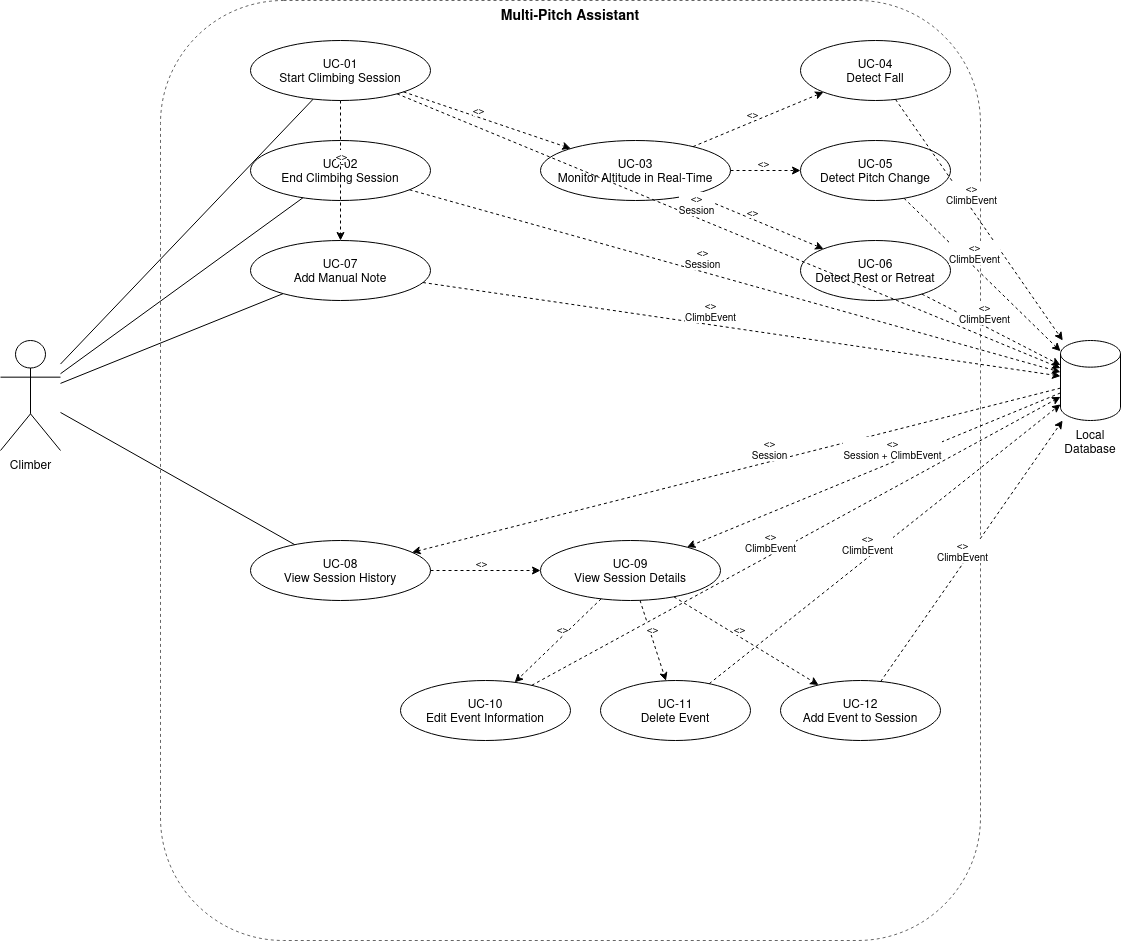

The diagram above was exported from draw.io. Its source (the exported page's mxGraphModel, read from the mxfile embedded in the PNG):
<mxGraphModel dx="1426" dy="795" grid="1" gridSize="10" guides="1" tooltips="1" connect="1" arrows="1" fold="1" page="1" pageScale="1" pageWidth="1400" pageHeight="1654" math="0" shadow="0">
  <root>
    <mxCell id="0" />
    <mxCell id="1" parent="0" />
    <mxCell id="boundary-1" parent="1" style="rounded=1;whiteSpace=wrap;html=1;fillColor=none;strokeColor=#666666;fontSize=14;fontStyle=1;verticalAlign=top;dashed=1;" value="Multi-Pitch Assistant" vertex="1">
      <mxGeometry height="940" width="820" x="220" y="40" as="geometry" />
    </mxCell>
    <mxCell id="actor-climber" parent="1" style="shape=umlActor;verticalLabelPosition=bottom;verticalAlign=top;html=1;outlineConnect=0;" value="Climber" vertex="1">
      <mxGeometry height="110" width="60" x="60" y="380" as="geometry" />
    </mxCell>
    <mxCell id="actor-db" parent="1" style="shape=mxgraph.flowchart.database;whiteSpace=wrap;html=1;verticalLabelPosition=bottom;verticalAlign=top;" value="Local Database" vertex="1">
      <mxGeometry height="80" width="60" x="1120" y="380" as="geometry" />
    </mxCell>
    <mxCell id="uc01" parent="1" style="ellipse;whiteSpace=wrap;html=1;" value="UC-01&#10;Start Climbing Session" vertex="1">
      <mxGeometry height="60" width="180" x="310" y="80" as="geometry" />
    </mxCell>
    <mxCell id="uc02" parent="1" style="ellipse;whiteSpace=wrap;html=1;" value="UC-02&#10;End Climbing Session" vertex="1">
      <mxGeometry height="60" width="180" x="310" y="180" as="geometry" />
    </mxCell>
    <mxCell id="uc07" parent="1" style="ellipse;whiteSpace=wrap;html=1;" value="UC-07&#10;Add Manual Note" vertex="1">
      <mxGeometry height="60" width="180" x="310" y="280" as="geometry" />
    </mxCell>
    <mxCell id="uc03" parent="1" style="ellipse;whiteSpace=wrap;html=1;" value="UC-03&#10;Monitor Altitude in Real-Time" vertex="1">
      <mxGeometry height="60" width="190" x="600" y="180" as="geometry" />
    </mxCell>
    <mxCell id="uc04" parent="1" style="ellipse;whiteSpace=wrap;html=1;" value="UC-04&#10;Detect Fall" vertex="1">
      <mxGeometry height="60" width="150" x="860" y="80" as="geometry" />
    </mxCell>
    <mxCell id="uc05" parent="1" style="ellipse;whiteSpace=wrap;html=1;" value="UC-05&#10;Detect Pitch Change" vertex="1">
      <mxGeometry height="60" width="150" x="860" y="180" as="geometry" />
    </mxCell>
    <mxCell id="uc06" parent="1" style="ellipse;whiteSpace=wrap;html=1;" value="UC-06&#10;Detect Rest or Retreat" vertex="1">
      <mxGeometry height="60" width="150" x="860" y="280" as="geometry" />
    </mxCell>
    <mxCell id="uc08" parent="1" style="ellipse;whiteSpace=wrap;html=1;" value="UC-08&#10;View Session History" vertex="1">
      <mxGeometry height="60" width="180" x="310" y="580" as="geometry" />
    </mxCell>
    <mxCell id="uc09" parent="1" style="ellipse;whiteSpace=wrap;html=1;" value="UC-09&#10;View Session Details" vertex="1">
      <mxGeometry height="60" width="180" x="600" y="580" as="geometry" />
    </mxCell>
    <mxCell id="uc10" parent="1" style="ellipse;whiteSpace=wrap;html=1;" value="UC-10&#10;Edit Event Information" vertex="1">
      <mxGeometry height="60" width="170" x="460" y="720" as="geometry" />
    </mxCell>
    <mxCell id="uc11" parent="1" style="ellipse;whiteSpace=wrap;html=1;" value="UC-11&#10;Delete Event" vertex="1">
      <mxGeometry height="60" width="150" x="660" y="720" as="geometry" />
    </mxCell>
    <mxCell id="uc12" parent="1" style="ellipse;whiteSpace=wrap;html=1;" value="UC-12&#10;Add Event to Session" vertex="1">
      <mxGeometry height="60" width="160" x="840" y="720" as="geometry" />
    </mxCell>
    <mxCell id="e-climber-uc01" edge="1" parent="1" source="actor-climber" style="endArrow=none;html=1;rounded=0;" target="uc01" value="">
      <mxGeometry relative="1" as="geometry" />
    </mxCell>
    <mxCell id="e-climber-uc02" edge="1" parent="1" source="actor-climber" style="endArrow=none;html=1;rounded=0;" target="uc02" value="">
      <mxGeometry relative="1" as="geometry" />
    </mxCell>
    <mxCell id="e-climber-uc07" edge="1" parent="1" source="actor-climber" style="endArrow=none;html=1;rounded=0;" target="uc07" value="">
      <mxGeometry relative="1" as="geometry" />
    </mxCell>
    <mxCell id="e-climber-uc08" edge="1" parent="1" source="actor-climber" style="endArrow=none;html=1;rounded=0;" target="uc08" value="">
      <mxGeometry relative="1" as="geometry" />
    </mxCell>
    <mxCell id="e-uc01-uc03" edge="1" parent="1" source="uc01" style="html=1;startArrow=none;startFill=0;endArrow=classic;endFill=1;dashed=1;rounded=0;" target="uc03" value="">
      <mxGeometry relative="1" as="geometry" />
    </mxCell>
    <mxCell id="lbl-uc01-uc03" connectable="0" parent="e-uc01-uc03" style="resizable=0;html=1;align=center;verticalAlign=bottom;labelBackgroundColor=#ffffff;fontSize=10;" value="&lt;&lt;includes&gt;&gt;" vertex="1">
      <mxGeometry relative="1" x="-0.1" as="geometry">
        <mxPoint as="offset" />
      </mxGeometry>
    </mxCell>
    <mxCell id="e-uc01-uc07" edge="1" parent="1" source="uc01" style="html=1;startArrow=none;startFill=0;endArrow=classic;endFill=1;dashed=1;rounded=0;" target="uc07" value="">
      <mxGeometry relative="1" as="geometry" />
    </mxCell>
    <mxCell id="lbl-uc01-uc07" connectable="0" parent="e-uc01-uc07" style="resizable=0;html=1;align=center;verticalAlign=bottom;labelBackgroundColor=#ffffff;fontSize=10;" value="&lt;&lt;includes&gt;&gt;" vertex="1">
      <mxGeometry relative="1" x="-0.1" as="geometry">
        <mxPoint as="offset" />
      </mxGeometry>
    </mxCell>
    <mxCell id="e-uc03-uc04" edge="1" parent="1" source="uc03" style="html=1;startArrow=none;startFill=0;endArrow=classic;endFill=1;dashed=1;rounded=0;" target="uc04" value="">
      <mxGeometry relative="1" as="geometry" />
    </mxCell>
    <mxCell id="lbl-uc03-uc04" connectable="0" parent="e-uc03-uc04" style="resizable=0;html=1;align=center;verticalAlign=bottom;labelBackgroundColor=#ffffff;fontSize=10;" value="&lt;&lt;includes&gt;&gt;" vertex="1">
      <mxGeometry relative="1" x="-0.1" as="geometry">
        <mxPoint as="offset" />
      </mxGeometry>
    </mxCell>
    <mxCell id="e-uc03-uc05" edge="1" parent="1" source="uc03" style="html=1;startArrow=none;startFill=0;endArrow=classic;endFill=1;dashed=1;rounded=0;" target="uc05" value="">
      <mxGeometry relative="1" as="geometry" />
    </mxCell>
    <mxCell id="lbl-uc03-uc05" connectable="0" parent="e-uc03-uc05" style="resizable=0;html=1;align=center;verticalAlign=bottom;labelBackgroundColor=#ffffff;fontSize=10;" value="&lt;&lt;includes&gt;&gt;" vertex="1">
      <mxGeometry relative="1" x="-0.1" as="geometry">
        <mxPoint as="offset" />
      </mxGeometry>
    </mxCell>
    <mxCell id="e-uc03-uc06" edge="1" parent="1" source="uc03" style="html=1;startArrow=none;startFill=0;endArrow=classic;endFill=1;dashed=1;rounded=0;" target="uc06" value="">
      <mxGeometry relative="1" as="geometry" />
    </mxCell>
    <mxCell id="lbl-uc03-uc06" connectable="0" parent="e-uc03-uc06" style="resizable=0;html=1;align=center;verticalAlign=bottom;labelBackgroundColor=#ffffff;fontSize=10;" value="&lt;&lt;includes&gt;&gt;" vertex="1">
      <mxGeometry relative="1" x="-0.1" as="geometry">
        <mxPoint as="offset" />
      </mxGeometry>
    </mxCell>
    <mxCell id="e-uc08-uc09" edge="1" parent="1" source="uc08" style="html=1;startArrow=none;startFill=0;endArrow=classic;endFill=1;dashed=1;rounded=0;" target="uc09" value="">
      <mxGeometry relative="1" as="geometry" />
    </mxCell>
    <mxCell id="lbl-uc08-uc09" connectable="0" parent="e-uc08-uc09" style="resizable=0;html=1;align=center;verticalAlign=bottom;labelBackgroundColor=#ffffff;fontSize=10;" value="&lt;&lt;extends&gt;&gt;" vertex="1">
      <mxGeometry relative="1" x="-0.1" as="geometry">
        <mxPoint as="offset" />
      </mxGeometry>
    </mxCell>
    <mxCell id="e-uc09-uc10" edge="1" parent="1" source="uc09" style="html=1;startArrow=none;startFill=0;endArrow=classic;endFill=1;dashed=1;rounded=0;" target="uc10" value="">
      <mxGeometry relative="1" as="geometry" />
    </mxCell>
    <mxCell id="lbl-uc09-uc10" connectable="0" parent="e-uc09-uc10" style="resizable=0;html=1;align=center;verticalAlign=bottom;labelBackgroundColor=#ffffff;fontSize=10;" value="&lt;&lt;extends&gt;&gt;" vertex="1">
      <mxGeometry relative="1" x="-0.1" as="geometry">
        <mxPoint as="offset" />
      </mxGeometry>
    </mxCell>
    <mxCell id="e-uc09-uc11" edge="1" parent="1" source="uc09" style="html=1;startArrow=none;startFill=0;endArrow=classic;endFill=1;dashed=1;rounded=0;" target="uc11" value="">
      <mxGeometry relative="1" as="geometry" />
    </mxCell>
    <mxCell id="lbl-uc09-uc11" connectable="0" parent="e-uc09-uc11" style="resizable=0;html=1;align=center;verticalAlign=bottom;labelBackgroundColor=#ffffff;fontSize=10;" value="&lt;&lt;extends&gt;&gt;" vertex="1">
      <mxGeometry relative="1" x="-0.1" as="geometry">
        <mxPoint as="offset" />
      </mxGeometry>
    </mxCell>
    <mxCell id="e-uc09-uc12" edge="1" parent="1" source="uc09" style="html=1;startArrow=none;startFill=0;endArrow=classic;endFill=1;dashed=1;rounded=0;" target="uc12" value="">
      <mxGeometry relative="1" as="geometry" />
    </mxCell>
    <mxCell id="lbl-uc09-uc12" connectable="0" parent="e-uc09-uc12" style="resizable=0;html=1;align=center;verticalAlign=bottom;labelBackgroundColor=#ffffff;fontSize=10;" value="&lt;&lt;extends&gt;&gt;" vertex="1">
      <mxGeometry relative="1" x="-0.1" as="geometry">
        <mxPoint as="offset" />
      </mxGeometry>
    </mxCell>
    <mxCell id="e-uc01-db" edge="1" parent="1" source="uc01" style="html=1;startArrow=none;startFill=0;endArrow=classic;endFill=1;dashed=1;rounded=0;" target="actor-db" value="">
      <mxGeometry relative="1" as="geometry" />
    </mxCell>
    <mxCell id="lbl-uc01-db" connectable="0" parent="e-uc01-db" style="resizable=0;html=1;align=center;verticalAlign=bottom;labelBackgroundColor=#ffffff;fontSize=10;" value="&lt;&lt;writes&gt;&gt;&#10;Session" vertex="1">
      <mxGeometry relative="1" x="-0.1" as="geometry">
        <mxPoint as="offset" />
      </mxGeometry>
    </mxCell>
    <mxCell id="e-uc02-db" edge="1" parent="1" source="uc02" style="html=1;startArrow=none;startFill=0;endArrow=classic;endFill=1;dashed=1;rounded=0;" target="actor-db" value="">
      <mxGeometry relative="1" as="geometry" />
    </mxCell>
    <mxCell id="lbl-uc02-db" connectable="0" parent="e-uc02-db" style="resizable=0;html=1;align=center;verticalAlign=bottom;labelBackgroundColor=#ffffff;fontSize=10;" value="&lt;&lt;writes&gt;&gt;&#10;Session" vertex="1">
      <mxGeometry relative="1" x="-0.1" as="geometry">
        <mxPoint as="offset" />
      </mxGeometry>
    </mxCell>
    <mxCell id="e-uc04-db" edge="1" parent="1" source="uc04" style="html=1;startArrow=none;startFill=0;endArrow=classic;endFill=1;dashed=1;rounded=0;" target="actor-db" value="">
      <mxGeometry relative="1" as="geometry" />
    </mxCell>
    <mxCell id="lbl-uc04-db" connectable="0" parent="e-uc04-db" style="resizable=0;html=1;align=center;verticalAlign=bottom;labelBackgroundColor=#ffffff;fontSize=10;" value="&lt;&lt;writes&gt;&gt;&#10;ClimbEvent" vertex="1">
      <mxGeometry relative="1" x="-0.1" as="geometry">
        <mxPoint as="offset" />
      </mxGeometry>
    </mxCell>
    <mxCell id="e-uc05-db" edge="1" parent="1" source="uc05" style="html=1;startArrow=none;startFill=0;endArrow=classic;endFill=1;dashed=1;rounded=0;" target="actor-db" value="">
      <mxGeometry relative="1" as="geometry" />
    </mxCell>
    <mxCell id="lbl-uc05-db" connectable="0" parent="e-uc05-db" style="resizable=0;html=1;align=center;verticalAlign=bottom;labelBackgroundColor=#ffffff;fontSize=10;" value="&lt;&lt;writes&gt;&gt;&#10;ClimbEvent" vertex="1">
      <mxGeometry relative="1" x="-0.1" as="geometry">
        <mxPoint as="offset" />
      </mxGeometry>
    </mxCell>
    <mxCell id="e-uc06-db" edge="1" parent="1" source="uc06" style="html=1;startArrow=none;startFill=0;endArrow=classic;endFill=1;dashed=1;rounded=0;" target="actor-db" value="">
      <mxGeometry relative="1" as="geometry" />
    </mxCell>
    <mxCell id="lbl-uc06-db" connectable="0" parent="e-uc06-db" style="resizable=0;html=1;align=center;verticalAlign=bottom;labelBackgroundColor=#ffffff;fontSize=10;" value="&lt;&lt;writes&gt;&gt;&#10;ClimbEvent" vertex="1">
      <mxGeometry relative="1" x="-0.1" as="geometry">
        <mxPoint as="offset" />
      </mxGeometry>
    </mxCell>
    <mxCell id="e-uc07-db" edge="1" parent="1" source="uc07" style="html=1;startArrow=none;startFill=0;endArrow=classic;endFill=1;dashed=1;rounded=0;" target="actor-db" value="">
      <mxGeometry relative="1" as="geometry" />
    </mxCell>
    <mxCell id="lbl-uc07-db" connectable="0" parent="e-uc07-db" style="resizable=0;html=1;align=center;verticalAlign=bottom;labelBackgroundColor=#ffffff;fontSize=10;" value="&lt;&lt;writes&gt;&gt;&#10;ClimbEvent" vertex="1">
      <mxGeometry relative="1" x="-0.1" as="geometry">
        <mxPoint as="offset" />
      </mxGeometry>
    </mxCell>
    <mxCell id="e-uc10-db" edge="1" parent="1" source="uc10" style="html=1;startArrow=none;startFill=0;endArrow=classic;endFill=1;dashed=1;rounded=0;" target="actor-db" value="">
      <mxGeometry relative="1" as="geometry" />
    </mxCell>
    <mxCell id="lbl-uc10-db" connectable="0" parent="e-uc10-db" style="resizable=0;html=1;align=center;verticalAlign=bottom;labelBackgroundColor=#ffffff;fontSize=10;" value="&lt;&lt;updates&gt;&gt;&#10;ClimbEvent" vertex="1">
      <mxGeometry relative="1" x="-0.1" as="geometry">
        <mxPoint as="offset" />
      </mxGeometry>
    </mxCell>
    <mxCell id="e-uc11-db" edge="1" parent="1" source="uc11" style="html=1;startArrow=none;startFill=0;endArrow=classic;endFill=1;dashed=1;rounded=0;" target="actor-db" value="">
      <mxGeometry relative="1" as="geometry" />
    </mxCell>
    <mxCell id="lbl-uc11-db" connectable="0" parent="e-uc11-db" style="resizable=0;html=1;align=center;verticalAlign=bottom;labelBackgroundColor=#ffffff;fontSize=10;" value="&lt;&lt;deletes&gt;&gt;&#10;ClimbEvent" vertex="1">
      <mxGeometry relative="1" x="-0.1" as="geometry">
        <mxPoint as="offset" />
      </mxGeometry>
    </mxCell>
    <mxCell id="e-uc12-db" edge="1" parent="1" source="uc12" style="html=1;startArrow=none;startFill=0;endArrow=classic;endFill=1;dashed=1;rounded=0;" target="actor-db" value="">
      <mxGeometry relative="1" as="geometry" />
    </mxCell>
    <mxCell id="lbl-uc12-db" connectable="0" parent="e-uc12-db" style="resizable=0;html=1;align=center;verticalAlign=bottom;labelBackgroundColor=#ffffff;fontSize=10;" value="&lt;&lt;writes&gt;&gt;&#10;ClimbEvent" vertex="1">
      <mxGeometry relative="1" x="-0.1" as="geometry">
        <mxPoint as="offset" />
      </mxGeometry>
    </mxCell>
    <mxCell id="e-db-uc08" edge="1" parent="1" source="actor-db" style="html=1;startArrow=none;startFill=0;endArrow=classic;endFill=1;dashed=1;rounded=0;" target="uc08" value="">
      <mxGeometry relative="1" as="geometry" />
    </mxCell>
    <mxCell id="lbl-db-uc08" connectable="0" parent="e-db-uc08" style="resizable=0;html=1;align=center;verticalAlign=bottom;labelBackgroundColor=#ffffff;fontSize=10;" value="&lt;&lt;reads&gt;&gt;&#10;Session" vertex="1">
      <mxGeometry relative="1" x="-0.1" as="geometry">
        <mxPoint as="offset" />
      </mxGeometry>
    </mxCell>
    <mxCell id="e-db-uc09" edge="1" parent="1" source="actor-db" style="html=1;startArrow=none;startFill=0;endArrow=classic;endFill=1;dashed=1;rounded=0;" target="uc09" value="">
      <mxGeometry relative="1" as="geometry" />
    </mxCell>
    <mxCell id="lbl-db-uc09" connectable="0" parent="e-db-uc09" style="resizable=0;html=1;align=center;verticalAlign=bottom;labelBackgroundColor=#ffffff;fontSize=10;" value="&lt;&lt;reads&gt;&gt;&#10;Session + ClimbEvent" vertex="1">
      <mxGeometry relative="1" x="-0.1" as="geometry">
        <mxPoint as="offset" />
      </mxGeometry>
    </mxCell>
  </root>
</mxGraphModel>